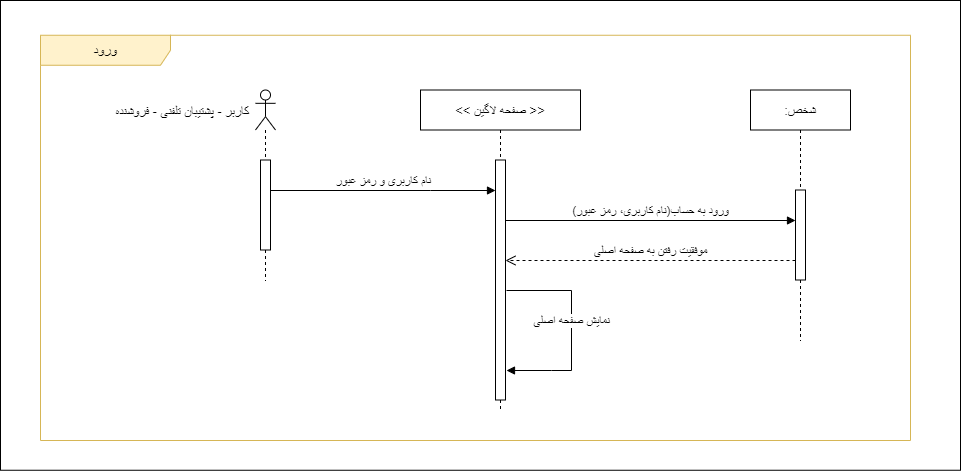

The diagram above was exported from draw.io. Its source (the exported page's mxGraphModel, read from the mxfile embedded in the PNG):
<mxGraphModel dx="1050" dy="541" grid="1" gridSize="10" guides="1" tooltips="1" connect="1" arrows="1" fold="1" page="1" pageScale="1" pageWidth="850" pageHeight="1100" math="0" shadow="0">
  <root>
    <mxCell id="o2S3uNzjivBv53uu8sUB-0" />
    <mxCell id="o2S3uNzjivBv53uu8sUB-1" parent="o2S3uNzjivBv53uu8sUB-0" />
    <mxCell id="GeJXRcIn0fbW72bQlbF2-0" value="" style="rounded=0;whiteSpace=wrap;html=1;" parent="o2S3uNzjivBv53uu8sUB-1" vertex="1">
      <mxGeometry x="360" y="310" width="960" height="469.75" as="geometry" />
    </mxCell>
    <mxCell id="V-6TFgwSUh4Z62hdiF84-0" value="&lt;font style=&quot;font-size: 14px;&quot;&gt;ورود&lt;/font&gt;" style="shape=umlFrame;whiteSpace=wrap;html=1;pointerEvents=0;width=130;height=30;fillColor=#FFF2CC;strokeColor=#d6b656;" parent="o2S3uNzjivBv53uu8sUB-1" vertex="1">
      <mxGeometry x="400" y="344.75" width="870" height="405.25" as="geometry" />
    </mxCell>
    <mxCell id="V-6TFgwSUh4Z62hdiF84-1" value="" style="shape=umlLifeline;perimeter=lifelinePerimeter;whiteSpace=wrap;html=1;container=1;dropTarget=0;collapsible=0;recursiveResize=0;outlineConnect=0;portConstraint=eastwest;newEdgeStyle={&quot;curved&quot;:0,&quot;rounded&quot;:0};participant=umlActor;size=40;" parent="o2S3uNzjivBv53uu8sUB-1" vertex="1">
      <mxGeometry x="615" y="399.5" width="20" height="190.5" as="geometry" />
    </mxCell>
    <mxCell id="V-6TFgwSUh4Z62hdiF84-2" value="" style="html=1;points=[[0,0,0,0,5],[0,1,0,0,-5],[1,0,0,0,5],[1,1,0,0,-5]];perimeter=orthogonalPerimeter;outlineConnect=0;targetShapes=umlLifeline;portConstraint=eastwest;newEdgeStyle={&quot;curved&quot;:0,&quot;rounded&quot;:0};" parent="V-6TFgwSUh4Z62hdiF84-1" vertex="1">
      <mxGeometry x="5" y="70" width="10" height="90" as="geometry" />
    </mxCell>
    <mxCell id="V-6TFgwSUh4Z62hdiF84-3" value="&lt;font style=&quot;font-size: 13px;&quot;&gt;&amp;nbsp;کاربر - پشتیبان تلفنی - فروشنده&lt;/font&gt;" style="text;html=1;align=center;verticalAlign=middle;resizable=0;points=[];autosize=1;strokeColor=none;fillColor=none;" parent="o2S3uNzjivBv53uu8sUB-1" vertex="1">
      <mxGeometry x="460" y="406" width="160" height="30" as="geometry" />
    </mxCell>
    <mxCell id="V-6TFgwSUh4Z62hdiF84-4" value="&lt;font style=&quot;font-size: 13px;&quot;&gt;:شخص&lt;/font&gt;" style="shape=umlLifeline;perimeter=lifelinePerimeter;whiteSpace=wrap;html=1;container=1;dropTarget=0;collapsible=0;recursiveResize=0;outlineConnect=0;portConstraint=eastwest;newEdgeStyle={&quot;curved&quot;:0,&quot;rounded&quot;:0};" parent="o2S3uNzjivBv53uu8sUB-1" vertex="1">
      <mxGeometry x="1110" y="399.5" width="100" height="250.5" as="geometry" />
    </mxCell>
    <mxCell id="V-6TFgwSUh4Z62hdiF84-5" value="" style="html=1;points=[[0,0,0,0,5],[0,1,0,0,-5],[1,0,0,0,5],[1,1,0,0,-5]];perimeter=orthogonalPerimeter;outlineConnect=0;targetShapes=umlLifeline;portConstraint=eastwest;newEdgeStyle={&quot;curved&quot;:0,&quot;rounded&quot;:0};" parent="V-6TFgwSUh4Z62hdiF84-4" vertex="1">
      <mxGeometry x="45" y="100" width="10" height="90" as="geometry" />
    </mxCell>
    <mxCell id="V-6TFgwSUh4Z62hdiF84-6" value="&lt;font style=&quot;font-size: 12px;&quot;&gt;نام کاربری و رمز عبور&lt;/font&gt;" style="html=1;verticalAlign=bottom;endArrow=block;curved=0;rounded=0;" parent="o2S3uNzjivBv53uu8sUB-1" source="V-6TFgwSUh4Z62hdiF84-2" target="V-6TFgwSUh4Z62hdiF84-8" edge="1">
      <mxGeometry width="80" relative="1" as="geometry">
        <mxPoint x="635" y="512" as="sourcePoint" />
        <mxPoint x="855" y="512" as="targetPoint" />
        <Array as="points">
          <mxPoint x="790" y="500" />
        </Array>
      </mxGeometry>
    </mxCell>
    <mxCell id="V-6TFgwSUh4Z62hdiF84-7" value="&lt;span style=&quot;font-size: 13px;&quot;&gt;&amp;lt;&amp;lt; صفحه لاگین &amp;gt;&amp;gt;&lt;/span&gt;" style="shape=umlLifeline;perimeter=lifelinePerimeter;whiteSpace=wrap;html=1;container=1;dropTarget=0;collapsible=0;recursiveResize=0;outlineConnect=0;portConstraint=eastwest;newEdgeStyle={&quot;curved&quot;:0,&quot;rounded&quot;:0};" parent="o2S3uNzjivBv53uu8sUB-1" vertex="1">
      <mxGeometry x="780" y="399.5" width="160" height="320.5" as="geometry" />
    </mxCell>
    <mxCell id="V-6TFgwSUh4Z62hdiF84-8" value="" style="html=1;points=[[0,0,0,0,5],[0,1,0,0,-5],[1,0,0,0,5],[1,1,0,0,-5]];perimeter=orthogonalPerimeter;outlineConnect=0;targetShapes=umlLifeline;portConstraint=eastwest;newEdgeStyle={&quot;curved&quot;:0,&quot;rounded&quot;:0};" parent="V-6TFgwSUh4Z62hdiF84-7" vertex="1">
      <mxGeometry x="75" y="70" width="10" height="240" as="geometry" />
    </mxCell>
    <mxCell id="V-6TFgwSUh4Z62hdiF84-10" value="&lt;span style=&quot;font-size: 12px;&quot;&gt;(نام کاربری، رمز عبور)ورود به حساب&lt;/span&gt;" style="html=1;verticalAlign=bottom;endArrow=block;curved=0;rounded=0;" parent="o2S3uNzjivBv53uu8sUB-1" edge="1">
      <mxGeometry width="80" relative="1" as="geometry">
        <mxPoint x="864.590909090909" y="530" as="sourcePoint" />
        <mxPoint x="1155" y="530" as="targetPoint" />
      </mxGeometry>
    </mxCell>
    <mxCell id="rCvJr60qmcZkUwvL6GTA-0" value="&lt;span style=&quot;font-size: 12px;&quot;&gt;موفقیت رفتن به صفحه اصلی&lt;/span&gt;" style="html=1;verticalAlign=bottom;endArrow=open;dashed=1;endSize=8;curved=0;rounded=0;" parent="o2S3uNzjivBv53uu8sUB-1" edge="1">
      <mxGeometry relative="1" as="geometry">
        <mxPoint x="1155" y="570" as="sourcePoint" />
        <mxPoint x="865" y="570" as="targetPoint" />
      </mxGeometry>
    </mxCell>
    <mxCell id="URoK_ZNNd8zVVXC6ZUlb-0" value="&lt;font style=&quot;font-size: 12px;&quot;&gt;نمایش صفحه اصلی&lt;/font&gt;" style="html=1;verticalAlign=bottom;endArrow=block;curved=0;rounded=0;" parent="o2S3uNzjivBv53uu8sUB-1" edge="1">
      <mxGeometry width="80" relative="1" as="geometry">
        <mxPoint x="866" y="600" as="sourcePoint" />
        <mxPoint x="866" y="680" as="targetPoint" />
        <Array as="points">
          <mxPoint x="931" y="600" />
          <mxPoint x="931" y="680" />
          <mxPoint x="911" y="680" />
        </Array>
      </mxGeometry>
    </mxCell>
  </root>
</mxGraphModel>